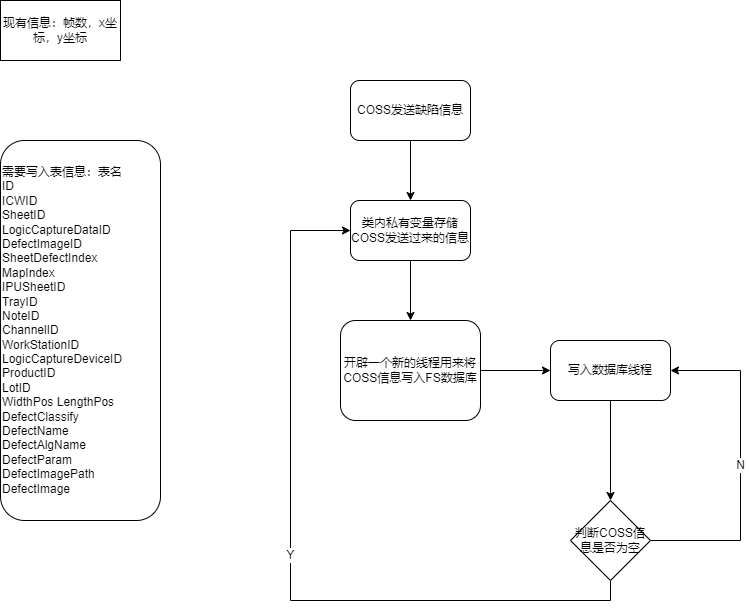

The diagram above was exported from draw.io. Its source (the exported page's mxGraphModel, read from the mxfile embedded in the PNG):
<mxGraphModel dx="1514" dy="909" grid="1" gridSize="10" guides="1" tooltips="1" connect="1" arrows="1" fold="1" page="1" pageScale="1" pageWidth="827" pageHeight="1169" math="0" shadow="0">
  <root>
    <mxCell id="0" />
    <mxCell id="1" parent="0" />
    <mxCell id="rSniGOr1GsXKQldDNvKe-8" style="edgeStyle=orthogonalEdgeStyle;rounded=0;orthogonalLoop=1;jettySize=auto;html=1;exitX=0.5;exitY=1;exitDx=0;exitDy=0;entryX=0.5;entryY=0;entryDx=0;entryDy=0;" edge="1" parent="1" source="rSniGOr1GsXKQldDNvKe-1" target="rSniGOr1GsXKQldDNvKe-3">
      <mxGeometry relative="1" as="geometry" />
    </mxCell>
    <mxCell id="rSniGOr1GsXKQldDNvKe-1" value="COSS发送缺陷信息&lt;br&gt;" style="rounded=1;whiteSpace=wrap;html=1;" vertex="1" parent="1">
      <mxGeometry x="390" y="110" width="120" height="60" as="geometry" />
    </mxCell>
    <mxCell id="rSniGOr1GsXKQldDNvKe-2" value="现有信息：帧数，x坐标，y坐标" style="rounded=0;whiteSpace=wrap;html=1;" vertex="1" parent="1">
      <mxGeometry x="40" y="30" width="120" height="60" as="geometry" />
    </mxCell>
    <mxCell id="rSniGOr1GsXKQldDNvKe-9" style="edgeStyle=orthogonalEdgeStyle;rounded=0;orthogonalLoop=1;jettySize=auto;html=1;exitX=0.5;exitY=1;exitDx=0;exitDy=0;entryX=0.5;entryY=0;entryDx=0;entryDy=0;" edge="1" parent="1" source="rSniGOr1GsXKQldDNvKe-3" target="rSniGOr1GsXKQldDNvKe-4">
      <mxGeometry relative="1" as="geometry">
        <mxPoint x="450" y="340" as="targetPoint" />
      </mxGeometry>
    </mxCell>
    <mxCell id="rSniGOr1GsXKQldDNvKe-3" value="类内私有变量存储COSS发送过来的信息" style="rounded=1;whiteSpace=wrap;html=1;" vertex="1" parent="1">
      <mxGeometry x="390" y="230" width="120" height="60" as="geometry" />
    </mxCell>
    <mxCell id="rSniGOr1GsXKQldDNvKe-7" style="edgeStyle=orthogonalEdgeStyle;rounded=0;orthogonalLoop=1;jettySize=auto;html=1;exitX=1;exitY=0.5;exitDx=0;exitDy=0;entryX=0;entryY=0.5;entryDx=0;entryDy=0;" edge="1" parent="1" source="rSniGOr1GsXKQldDNvKe-4" target="rSniGOr1GsXKQldDNvKe-6">
      <mxGeometry relative="1" as="geometry" />
    </mxCell>
    <mxCell id="rSniGOr1GsXKQldDNvKe-4" value="开辟一个新的线程用来将COSS信息写入FS数据库" style="rounded=1;whiteSpace=wrap;html=1;align=center;horizontal=1;verticalAlign=middle;" vertex="1" parent="1">
      <mxGeometry x="380" y="350" width="140" height="100" as="geometry" />
    </mxCell>
    <mxCell id="rSniGOr1GsXKQldDNvKe-11" value="N" style="edgeStyle=orthogonalEdgeStyle;rounded=0;orthogonalLoop=1;jettySize=auto;html=1;exitX=1;exitY=0.5;exitDx=0;exitDy=0;entryX=1;entryY=0.5;entryDx=0;entryDy=0;" edge="1" parent="1" source="rSniGOr1GsXKQldDNvKe-5" target="rSniGOr1GsXKQldDNvKe-6">
      <mxGeometry relative="1" as="geometry">
        <Array as="points">
          <mxPoint x="780" y="570" />
          <mxPoint x="780" y="400" />
        </Array>
      </mxGeometry>
    </mxCell>
    <mxCell id="rSniGOr1GsXKQldDNvKe-12" value="Y" style="edgeStyle=orthogonalEdgeStyle;rounded=0;orthogonalLoop=1;jettySize=auto;html=1;exitX=0.5;exitY=1;exitDx=0;exitDy=0;entryX=0;entryY=0.5;entryDx=0;entryDy=0;" edge="1" parent="1" source="rSniGOr1GsXKQldDNvKe-5" target="rSniGOr1GsXKQldDNvKe-3">
      <mxGeometry relative="1" as="geometry">
        <mxPoint x="130" y="340" as="targetPoint" />
        <Array as="points">
          <mxPoint x="650" y="630" />
          <mxPoint x="330" y="630" />
          <mxPoint x="330" y="260" />
        </Array>
      </mxGeometry>
    </mxCell>
    <mxCell id="rSniGOr1GsXKQldDNvKe-5" value="判断COSS信息是否为空" style="rhombus;whiteSpace=wrap;html=1;" vertex="1" parent="1">
      <mxGeometry x="610" y="530" width="80" height="80" as="geometry" />
    </mxCell>
    <mxCell id="rSniGOr1GsXKQldDNvKe-10" style="edgeStyle=orthogonalEdgeStyle;rounded=0;orthogonalLoop=1;jettySize=auto;html=1;exitX=0.5;exitY=1;exitDx=0;exitDy=0;entryX=0.5;entryY=0;entryDx=0;entryDy=0;" edge="1" parent="1" source="rSniGOr1GsXKQldDNvKe-6" target="rSniGOr1GsXKQldDNvKe-5">
      <mxGeometry relative="1" as="geometry" />
    </mxCell>
    <mxCell id="rSniGOr1GsXKQldDNvKe-6" value="写入数据库线程" style="rounded=1;whiteSpace=wrap;html=1;" vertex="1" parent="1">
      <mxGeometry x="590" y="370" width="120" height="60" as="geometry" />
    </mxCell>
    <mxCell id="rSniGOr1GsXKQldDNvKe-13" value="&lt;div&gt;需要写入表信息：表名&lt;/div&gt;&lt;div&gt;ID&lt;/div&gt;&lt;div&gt;ICWID&lt;/div&gt;&lt;div&gt;SheetID&lt;/div&gt;&lt;div&gt;LogicCaptureDataID&#09;DefectImageID&lt;/div&gt;&lt;div style=&quot;&quot;&gt;SheetDefectIndex&lt;/div&gt;&lt;div&gt;MapIndex&lt;/div&gt;&lt;div&gt;IPUSheetID&lt;/div&gt;&lt;div&gt;TrayID&lt;/div&gt;&lt;div&gt;NoteID&lt;/div&gt;&lt;div&gt;ChannelID&lt;/div&gt;&lt;div&gt;WorkStationID&lt;/div&gt;&lt;div&gt;LogicCaptureDeviceID&lt;/div&gt;&lt;div&gt;ProductID&lt;/div&gt;&lt;div&gt;LotID&lt;/div&gt;&lt;div&gt;WidthPos&lt;span style=&quot;&quot;&gt;&#09;&lt;/span&gt;LengthPos&lt;span style=&quot;&quot;&gt;&#09;&lt;/span&gt;&lt;/div&gt;&lt;div&gt;DefectClassify&lt;/div&gt;&lt;div&gt;DefectName&lt;/div&gt;&lt;div&gt;DefectAlgName&lt;span style=&quot;&quot;&gt;&#09;&lt;/span&gt;&lt;/div&gt;&lt;div&gt;DefectParam&lt;/div&gt;&lt;div&gt;DefectImagePath&lt;span style=&quot;&quot;&gt;&#09;&lt;/span&gt;&lt;/div&gt;&lt;div&gt;DefectImage&lt;/div&gt;" style="rounded=1;whiteSpace=wrap;html=1;align=left;" vertex="1" parent="1">
      <mxGeometry x="40" y="170" width="160" height="380" as="geometry" />
    </mxCell>
  </root>
</mxGraphModel>